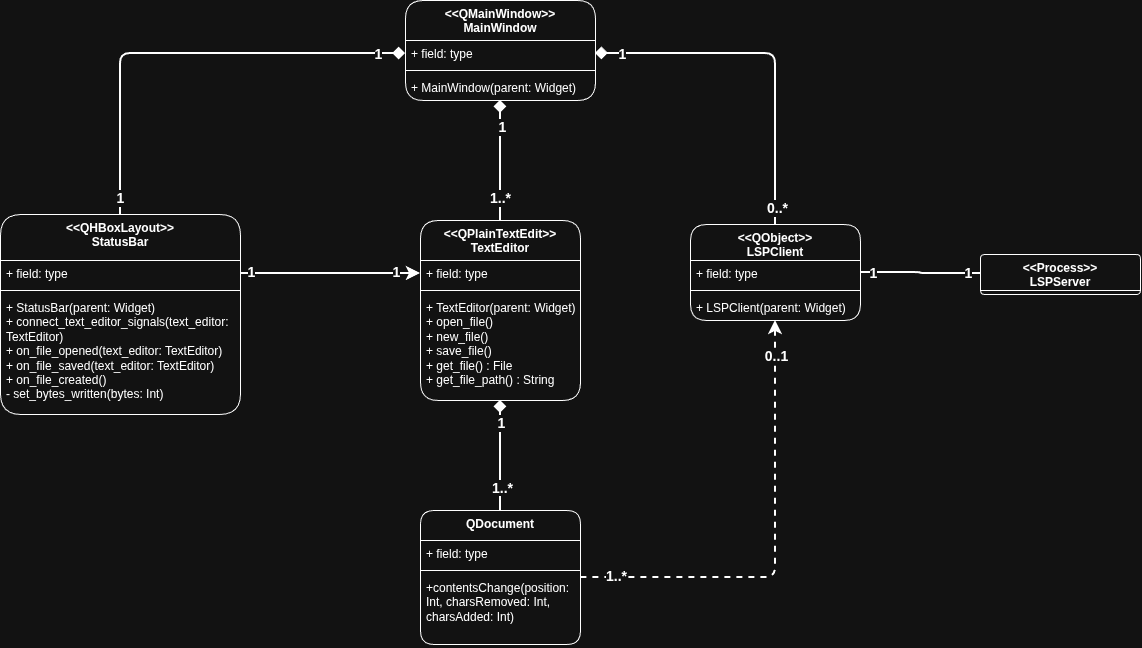

The diagram above was exported from draw.io. Its source (the exported page's mxGraphModel, read from the mxfile embedded in the PNG):
<mxGraphModel dx="1062" dy="942" grid="1" gridSize="10" guides="1" tooltips="1" connect="1" arrows="1" fold="1" page="0" pageScale="1" pageWidth="827" pageHeight="1169" math="0" shadow="0">
  <root>
    <mxCell id="0" />
    <mxCell id="1" parent="0" />
    <mxCell id="z5-lm0IX3rb3A5UVC6qF-33" edge="1" parent="1" source="z5-lm0IX3rb3A5UVC6qF-9" style="edgeStyle=orthogonalEdgeStyle;shape=connector;rounded=1;orthogonalLoop=1;jettySize=auto;html=1;exitX=0.5;exitY=1;exitDx=0;exitDy=0;entryX=0.5;entryY=0;entryDx=0;entryDy=0;strokeColor=default;strokeWidth=2;align=center;verticalAlign=middle;fontFamily=Helvetica;fontSize=11;fontColor=default;labelBackgroundColor=none;endArrow=none;endSize=8;endFill=0;startArrow=diamond;startFill=1;startSize=8;" target="z5-lm0IX3rb3A5UVC6qF-21">
      <mxGeometry relative="1" as="geometry" />
    </mxCell>
    <mxCell id="z5-lm0IX3rb3A5UVC6qF-35" connectable="0" parent="z5-lm0IX3rb3A5UVC6qF-33" style="edgeLabel;html=1;align=center;verticalAlign=middle;resizable=0;points=[];fontFamily=Helvetica;fontSize=14;fontColor=default;labelBackgroundColor=none;fontStyle=1" value="&lt;span style=&quot;background-color: light-dark(#ffffff, var(--ge-dark-color, #121212));&quot;&gt;1..*&lt;/span&gt;" vertex="1">
      <mxGeometry relative="1" x="0.4043" y="1" as="geometry">
        <mxPoint y="10" as="offset" />
      </mxGeometry>
    </mxCell>
    <mxCell id="z5-lm0IX3rb3A5UVC6qF-36" connectable="0" parent="z5-lm0IX3rb3A5UVC6qF-33" style="edgeLabel;html=1;align=center;verticalAlign=middle;resizable=0;points=[];fontFamily=Helvetica;fontSize=14;fontColor=default;fontStyle=1;labelBackgroundColor=default;" value="1" vertex="1">
      <mxGeometry relative="1" x="-0.66" y="1" as="geometry">
        <mxPoint x="-1" y="3" as="offset" />
      </mxGeometry>
    </mxCell>
    <mxCell id="z5-lm0IX3rb3A5UVC6qF-1" parent="1" style="swimlane;fontStyle=1;align=center;verticalAlign=top;childLayout=stackLayout;horizontal=1;startSize=40;horizontalStack=0;resizeParent=1;resizeParentMax=0;resizeLast=0;collapsible=1;marginBottom=0;whiteSpace=wrap;html=1;labelBackgroundColor=none;rounded=1;" value="&lt;div&gt;&amp;lt;&amp;lt;QMainWindow&amp;gt;&amp;gt;&lt;/div&gt;MainWindow" vertex="1">
      <mxGeometry height="100" width="190" x="435" y="10" as="geometry" />
    </mxCell>
    <mxCell id="z5-lm0IX3rb3A5UVC6qF-2" parent="z5-lm0IX3rb3A5UVC6qF-1" style="text;strokeColor=none;fillColor=none;align=left;verticalAlign=top;spacingLeft=4;spacingRight=4;overflow=hidden;rotatable=0;points=[[0,0.5],[1,0.5]];portConstraint=eastwest;whiteSpace=wrap;html=1;labelBackgroundColor=none;rounded=1;" value="+ field: type" vertex="1">
      <mxGeometry height="26" width="190" y="40" as="geometry" />
    </mxCell>
    <mxCell id="z5-lm0IX3rb3A5UVC6qF-3" parent="z5-lm0IX3rb3A5UVC6qF-1" style="line;strokeWidth=1;fillColor=none;align=left;verticalAlign=middle;spacingTop=-1;spacingLeft=3;spacingRight=3;rotatable=0;labelPosition=right;points=[];portConstraint=eastwest;labelBackgroundColor=none;rounded=1;" value="" vertex="1">
      <mxGeometry height="8" width="190" y="66" as="geometry" />
    </mxCell>
    <mxCell id="z5-lm0IX3rb3A5UVC6qF-4" parent="z5-lm0IX3rb3A5UVC6qF-1" style="text;strokeColor=none;fillColor=none;align=left;verticalAlign=top;spacingLeft=4;spacingRight=4;overflow=hidden;rotatable=0;points=[[0,0.5],[1,0.5]];portConstraint=eastwest;whiteSpace=wrap;html=1;labelBackgroundColor=none;rounded=1;" value="+ MainWindow(parent: Widget)" vertex="1">
      <mxGeometry height="26" width="190" y="74" as="geometry" />
    </mxCell>
    <mxCell id="z5-lm0IX3rb3A5UVC6qF-56" edge="1" parent="1" source="z5-lm0IX3rb3A5UVC6qF-5" style="edgeStyle=orthogonalEdgeStyle;shape=connector;rounded=1;orthogonalLoop=1;jettySize=auto;html=1;exitX=0.5;exitY=0;exitDx=0;exitDy=0;entryX=0;entryY=0.5;entryDx=0;entryDy=0;strokeColor=default;strokeWidth=2;align=center;verticalAlign=middle;fontFamily=Helvetica;fontSize=14;fontColor=default;fontStyle=1;labelBackgroundColor=default;resizable=0;startArrow=none;startFill=0;startSize=8;endArrow=diamond;endFill=1;endSize=8;" target="z5-lm0IX3rb3A5UVC6qF-2">
      <mxGeometry relative="1" as="geometry" />
    </mxCell>
    <mxCell id="z5-lm0IX3rb3A5UVC6qF-58" connectable="0" parent="z5-lm0IX3rb3A5UVC6qF-56" style="edgeLabel;html=1;align=center;verticalAlign=middle;resizable=0;points=[];fontFamily=Helvetica;fontSize=14;fontColor=default;fontStyle=1;labelBackgroundColor=default;" value="1" vertex="1">
      <mxGeometry relative="1" x="0.8725" as="geometry">
        <mxPoint as="offset" />
      </mxGeometry>
    </mxCell>
    <mxCell id="z5-lm0IX3rb3A5UVC6qF-59" connectable="0" parent="z5-lm0IX3rb3A5UVC6qF-56" style="edgeLabel;html=1;align=center;verticalAlign=middle;resizable=0;points=[];fontFamily=Helvetica;fontSize=14;fontColor=default;fontStyle=1;labelBackgroundColor=default;" value="1" vertex="1">
      <mxGeometry relative="1" x="-0.9253" y="1" as="geometry">
        <mxPoint as="offset" />
      </mxGeometry>
    </mxCell>
    <mxCell id="z5-lm0IX3rb3A5UVC6qF-5" parent="1" style="swimlane;fontStyle=1;align=center;verticalAlign=top;childLayout=stackLayout;horizontal=1;startSize=46;horizontalStack=0;resizeParent=1;resizeParentMax=0;resizeLast=0;collapsible=1;marginBottom=0;whiteSpace=wrap;html=1;labelBackgroundColor=none;rounded=1;" value="&amp;lt;&amp;lt;QHBoxLayout&amp;gt;&amp;gt;&lt;br&gt;StatusBar" vertex="1">
      <mxGeometry height="200" width="240" x="30" y="224" as="geometry" />
    </mxCell>
    <mxCell id="z5-lm0IX3rb3A5UVC6qF-6" parent="z5-lm0IX3rb3A5UVC6qF-5" style="text;strokeColor=none;fillColor=none;align=left;verticalAlign=top;spacingLeft=4;spacingRight=4;overflow=hidden;rotatable=0;points=[[0,0.5],[1,0.5]];portConstraint=eastwest;whiteSpace=wrap;html=1;labelBackgroundColor=none;rounded=1;" value="+ field: type" vertex="1">
      <mxGeometry height="26" width="240" y="46" as="geometry" />
    </mxCell>
    <mxCell id="z5-lm0IX3rb3A5UVC6qF-7" parent="z5-lm0IX3rb3A5UVC6qF-5" style="line;strokeWidth=1;fillColor=none;align=left;verticalAlign=middle;spacingTop=-1;spacingLeft=3;spacingRight=3;rotatable=0;labelPosition=right;points=[];portConstraint=eastwest;labelBackgroundColor=none;rounded=1;" value="" vertex="1">
      <mxGeometry height="8" width="240" y="72" as="geometry" />
    </mxCell>
    <mxCell id="z5-lm0IX3rb3A5UVC6qF-8" parent="z5-lm0IX3rb3A5UVC6qF-5" style="text;strokeColor=none;fillColor=none;align=left;verticalAlign=top;spacingLeft=4;spacingRight=4;overflow=hidden;rotatable=0;points=[[0,0.5],[1,0.5]];portConstraint=eastwest;whiteSpace=wrap;html=1;labelBackgroundColor=none;rounded=1;fontSize=12;fontFamily=Helvetica;fontStyle=2" value="&lt;div&gt;&lt;span style=&quot;font-style: normal;&quot;&gt;+ StatusBar(parent: Widget)&lt;/span&gt;&lt;/div&gt;&lt;div&gt;&lt;span style=&quot;font-style: normal;&quot;&gt;+ connect_text_editor_signals(text_editor: TextEditor)&lt;/span&gt;&lt;/div&gt;&lt;div&gt;&lt;div style=&quot;font-style: normal;&quot;&gt;+ on_file_opened(text_editor: TextEditor)&lt;/div&gt;&lt;div style=&quot;font-style: normal;&quot;&gt;+ on_file_saved(text_editor: TextEditor)&lt;/div&gt;&lt;div style=&quot;font-style: normal;&quot;&gt;+ on_file_created()&lt;/div&gt;&lt;/div&gt;&lt;div&gt;&lt;span style=&quot;font-style: normal;&quot;&gt;- set_bytes_written(bytes: Int)&lt;/span&gt;&lt;/div&gt;" vertex="1">
      <mxGeometry height="120" width="240" y="80" as="geometry" />
    </mxCell>
    <mxCell id="z5-lm0IX3rb3A5UVC6qF-41" edge="1" parent="1" source="z5-lm0IX3rb3A5UVC6qF-9" style="edgeStyle=orthogonalEdgeStyle;shape=connector;rounded=1;orthogonalLoop=1;jettySize=auto;html=1;exitX=0.5;exitY=0;exitDx=0;exitDy=0;entryX=0.5;entryY=1;entryDx=0;entryDy=0;strokeColor=default;strokeWidth=2;align=center;verticalAlign=middle;fontFamily=Helvetica;fontSize=14;fontColor=default;fontStyle=1;labelBackgroundColor=default;resizable=0;endArrow=diamond;endSize=8;endFill=1;" target="z5-lm0IX3rb3A5UVC6qF-1">
      <mxGeometry relative="1" as="geometry" />
    </mxCell>
    <mxCell id="z5-lm0IX3rb3A5UVC6qF-42" connectable="0" parent="z5-lm0IX3rb3A5UVC6qF-41" style="edgeLabel;html=1;align=center;verticalAlign=middle;resizable=0;points=[];fontFamily=Helvetica;fontSize=14;fontColor=default;fontStyle=1;labelBackgroundColor=default;" value="1" vertex="1">
      <mxGeometry relative="1" x="0.5714" y="-1" as="geometry">
        <mxPoint as="offset" />
      </mxGeometry>
    </mxCell>
    <mxCell id="z5-lm0IX3rb3A5UVC6qF-43" connectable="0" parent="z5-lm0IX3rb3A5UVC6qF-41" style="edgeLabel;html=1;align=center;verticalAlign=middle;resizable=0;points=[];fontFamily=Helvetica;fontSize=14;fontColor=default;fontStyle=1;labelBackgroundColor=default;" value="1..*" vertex="1">
      <mxGeometry relative="1" x="-0.619" y="1" as="geometry">
        <mxPoint as="offset" />
      </mxGeometry>
    </mxCell>
    <mxCell id="z5-lm0IX3rb3A5UVC6qF-9" parent="1" style="swimlane;fontStyle=1;align=center;verticalAlign=top;childLayout=stackLayout;horizontal=1;startSize=40;horizontalStack=0;resizeParent=1;resizeParentMax=0;resizeLast=0;collapsible=1;marginBottom=0;whiteSpace=wrap;html=1;labelBackgroundColor=none;rounded=1;" value="&lt;div&gt;&amp;lt;&amp;lt;QPlainTextEdit&amp;gt;&amp;gt;&lt;/div&gt;TextEditor" vertex="1">
      <mxGeometry height="180" width="160" x="450" y="230" as="geometry" />
    </mxCell>
    <mxCell id="z5-lm0IX3rb3A5UVC6qF-10" parent="z5-lm0IX3rb3A5UVC6qF-9" style="text;strokeColor=none;fillColor=none;align=left;verticalAlign=top;spacingLeft=4;spacingRight=4;overflow=hidden;rotatable=0;points=[[0,0.5],[1,0.5]];portConstraint=eastwest;whiteSpace=wrap;html=1;labelBackgroundColor=none;rounded=1;" value="+ field: type" vertex="1">
      <mxGeometry height="26" width="160" y="40" as="geometry" />
    </mxCell>
    <mxCell id="z5-lm0IX3rb3A5UVC6qF-11" parent="z5-lm0IX3rb3A5UVC6qF-9" style="line;strokeWidth=1;fillColor=none;align=left;verticalAlign=middle;spacingTop=-1;spacingLeft=3;spacingRight=3;rotatable=0;labelPosition=right;points=[];portConstraint=eastwest;labelBackgroundColor=none;rounded=1;" value="" vertex="1">
      <mxGeometry height="8" width="160" y="66" as="geometry" />
    </mxCell>
    <mxCell id="z5-lm0IX3rb3A5UVC6qF-12" parent="z5-lm0IX3rb3A5UVC6qF-9" style="text;strokeColor=none;fillColor=none;align=left;verticalAlign=top;spacingLeft=4;spacingRight=4;overflow=hidden;rotatable=0;points=[[0,0.5],[1,0.5]];portConstraint=eastwest;whiteSpace=wrap;html=1;labelBackgroundColor=none;rounded=1;" value="+ TextEditor(parent: Widget)&lt;div&gt;+ open_file()&lt;/div&gt;&lt;div&gt;+ new_file()&lt;/div&gt;&lt;div&gt;+ save_file()&lt;/div&gt;&lt;div&gt;+ get_file() : File&lt;/div&gt;&lt;div&gt;+ get_file_path() : String&lt;/div&gt;" vertex="1">
      <mxGeometry height="106" width="160" y="74" as="geometry" />
    </mxCell>
    <mxCell id="z5-lm0IX3rb3A5UVC6qF-32" edge="1" parent="1" source="z5-lm0IX3rb3A5UVC6qF-13" style="edgeStyle=orthogonalEdgeStyle;shape=connector;rounded=1;orthogonalLoop=1;jettySize=auto;html=1;exitX=0.5;exitY=1;exitDx=0;exitDy=0;entryX=1;entryY=0.5;entryDx=0;entryDy=0;strokeColor=default;strokeWidth=2;align=center;verticalAlign=middle;fontFamily=Helvetica;fontSize=11;fontColor=default;labelBackgroundColor=none;endArrow=none;endSize=8;dashed=1;startArrow=classic;startFill=1;endFill=0;startSize=8;" target="z5-lm0IX3rb3A5UVC6qF-21">
      <mxGeometry relative="1" as="geometry" />
    </mxCell>
    <mxCell id="z5-lm0IX3rb3A5UVC6qF-39" connectable="0" parent="z5-lm0IX3rb3A5UVC6qF-32" style="edgeLabel;html=1;align=center;verticalAlign=middle;resizable=0;points=[];fontFamily=Helvetica;fontSize=14;fontColor=default;fontStyle=1;labelBackgroundColor=default;" value="0..1" vertex="1">
      <mxGeometry relative="1" x="-0.884" as="geometry">
        <mxPoint y="9" as="offset" />
      </mxGeometry>
    </mxCell>
    <mxCell id="z5-lm0IX3rb3A5UVC6qF-40" connectable="0" parent="z5-lm0IX3rb3A5UVC6qF-32" style="edgeLabel;html=1;align=center;verticalAlign=middle;resizable=0;points=[];fontFamily=Helvetica;fontSize=14;fontColor=default;fontStyle=1;labelBackgroundColor=default;" value="1..*" vertex="1">
      <mxGeometry relative="1" x="0.884" y="-2" as="geometry">
        <mxPoint x="9" as="offset" />
      </mxGeometry>
    </mxCell>
    <mxCell id="z5-lm0IX3rb3A5UVC6qF-44" edge="1" parent="1" source="z5-lm0IX3rb3A5UVC6qF-13" style="edgeStyle=orthogonalEdgeStyle;shape=connector;rounded=1;orthogonalLoop=1;jettySize=auto;html=1;exitX=0.5;exitY=0;exitDx=0;exitDy=0;entryX=1;entryY=0.5;entryDx=0;entryDy=0;strokeColor=default;strokeWidth=2;align=center;verticalAlign=middle;fontFamily=Helvetica;fontSize=14;fontColor=default;fontStyle=1;labelBackgroundColor=default;resizable=0;endArrow=diamond;endSize=8;endFill=1;" target="z5-lm0IX3rb3A5UVC6qF-2">
      <mxGeometry relative="1" as="geometry" />
    </mxCell>
    <mxCell id="z5-lm0IX3rb3A5UVC6qF-45" connectable="0" parent="z5-lm0IX3rb3A5UVC6qF-44" style="edgeLabel;html=1;align=center;verticalAlign=middle;resizable=0;points=[];fontFamily=Helvetica;fontSize=14;fontColor=default;fontStyle=1;labelBackgroundColor=default;" value="1" vertex="1">
      <mxGeometry relative="1" x="0.8523" as="geometry">
        <mxPoint as="offset" />
      </mxGeometry>
    </mxCell>
    <mxCell id="z5-lm0IX3rb3A5UVC6qF-46" connectable="0" parent="z5-lm0IX3rb3A5UVC6qF-44" style="edgeLabel;html=1;align=center;verticalAlign=middle;resizable=0;points=[];fontFamily=Helvetica;fontSize=14;fontColor=default;fontStyle=1;labelBackgroundColor=default;" value="0..*" vertex="1">
      <mxGeometry relative="1" x="-0.9015" y="-1" as="geometry">
        <mxPoint as="offset" />
      </mxGeometry>
    </mxCell>
    <mxCell id="z5-lm0IX3rb3A5UVC6qF-52" edge="1" parent="1" source="z5-lm0IX3rb3A5UVC6qF-13" style="edgeStyle=orthogonalEdgeStyle;shape=connector;rounded=1;orthogonalLoop=1;jettySize=auto;html=1;exitX=1;exitY=0.5;exitDx=0;exitDy=0;entryX=0;entryY=0.5;entryDx=0;entryDy=0;strokeColor=default;strokeWidth=2;align=center;verticalAlign=middle;fontFamily=Helvetica;fontSize=11;fontColor=default;labelBackgroundColor=none;startArrow=none;startFill=0;startSize=8;endArrow=none;endFill=0;endSize=8;">
      <mxGeometry relative="1" as="geometry">
        <mxPoint x="1010" y="283" as="targetPoint" />
      </mxGeometry>
    </mxCell>
    <mxCell id="z5-lm0IX3rb3A5UVC6qF-54" connectable="0" parent="z5-lm0IX3rb3A5UVC6qF-52" style="edgeLabel;html=1;align=center;verticalAlign=middle;resizable=0;points=[];fontFamily=Helvetica;fontSize=14;fontColor=default;fontStyle=1;labelBackgroundColor=default;" value="1" vertex="1">
      <mxGeometry relative="1" x="0.7863" y="1" as="geometry">
        <mxPoint as="offset" />
      </mxGeometry>
    </mxCell>
    <mxCell id="z5-lm0IX3rb3A5UVC6qF-55" connectable="0" parent="z5-lm0IX3rb3A5UVC6qF-52" style="edgeLabel;html=1;align=center;verticalAlign=middle;resizable=0;points=[];fontFamily=Helvetica;fontSize=14;fontColor=default;fontStyle=1;labelBackgroundColor=default;" value="1" vertex="1">
      <mxGeometry relative="1" x="-0.8015" as="geometry">
        <mxPoint as="offset" />
      </mxGeometry>
    </mxCell>
    <mxCell id="z5-lm0IX3rb3A5UVC6qF-13" parent="1" style="swimlane;fontStyle=1;align=center;verticalAlign=top;childLayout=stackLayout;horizontal=1;startSize=36;horizontalStack=0;resizeParent=1;resizeParentMax=0;resizeLast=0;collapsible=1;marginBottom=0;whiteSpace=wrap;html=1;labelBackgroundColor=none;rounded=1;" value="&lt;div&gt;&amp;lt;&amp;lt;QObject&amp;gt;&amp;gt;&lt;/div&gt;LSPClient" vertex="1">
      <mxGeometry height="96" width="170" x="720" y="234" as="geometry" />
    </mxCell>
    <mxCell id="z5-lm0IX3rb3A5UVC6qF-14" parent="z5-lm0IX3rb3A5UVC6qF-13" style="text;strokeColor=none;fillColor=none;align=left;verticalAlign=top;spacingLeft=4;spacingRight=4;overflow=hidden;rotatable=0;points=[[0,0.5],[1,0.5]];portConstraint=eastwest;whiteSpace=wrap;html=1;labelBackgroundColor=none;rounded=1;" value="+ field: type" vertex="1">
      <mxGeometry height="26" width="170" y="36" as="geometry" />
    </mxCell>
    <mxCell id="z5-lm0IX3rb3A5UVC6qF-15" parent="z5-lm0IX3rb3A5UVC6qF-13" style="line;strokeWidth=1;fillColor=none;align=left;verticalAlign=middle;spacingTop=-1;spacingLeft=3;spacingRight=3;rotatable=0;labelPosition=right;points=[];portConstraint=eastwest;labelBackgroundColor=none;rounded=1;" value="" vertex="1">
      <mxGeometry height="8" width="170" y="62" as="geometry" />
    </mxCell>
    <mxCell id="z5-lm0IX3rb3A5UVC6qF-16" parent="z5-lm0IX3rb3A5UVC6qF-13" style="text;strokeColor=none;fillColor=none;align=left;verticalAlign=top;spacingLeft=4;spacingRight=4;overflow=hidden;rotatable=0;points=[[0,0.5],[1,0.5]];portConstraint=eastwest;whiteSpace=wrap;html=1;labelBackgroundColor=none;rounded=1;" value="+ LSPClient(parent: Widget)" vertex="1">
      <mxGeometry height="26" width="170" y="70" as="geometry" />
    </mxCell>
    <mxCell id="z5-lm0IX3rb3A5UVC6qF-21" parent="1" style="swimlane;fontStyle=1;align=center;verticalAlign=top;childLayout=stackLayout;horizontal=1;startSize=30;horizontalStack=0;resizeParent=1;resizeParentMax=0;resizeLast=0;collapsible=1;marginBottom=0;whiteSpace=wrap;html=1;labelBackgroundColor=none;rounded=1;" value="&lt;div&gt;QDocument&lt;/div&gt;" vertex="1">
      <mxGeometry height="134" width="160" x="450" y="520" as="geometry" />
    </mxCell>
    <mxCell id="z5-lm0IX3rb3A5UVC6qF-22" parent="z5-lm0IX3rb3A5UVC6qF-21" style="text;strokeColor=none;fillColor=none;align=left;verticalAlign=top;spacingLeft=4;spacingRight=4;overflow=hidden;rotatable=0;points=[[0,0.5],[1,0.5]];portConstraint=eastwest;whiteSpace=wrap;html=1;labelBackgroundColor=none;rounded=1;" value="+ field: type" vertex="1">
      <mxGeometry height="26" width="160" y="30" as="geometry" />
    </mxCell>
    <mxCell id="z5-lm0IX3rb3A5UVC6qF-23" parent="z5-lm0IX3rb3A5UVC6qF-21" style="line;strokeWidth=1;fillColor=none;align=left;verticalAlign=middle;spacingTop=-1;spacingLeft=3;spacingRight=3;rotatable=0;labelPosition=right;points=[];portConstraint=eastwest;labelBackgroundColor=none;rounded=1;" value="" vertex="1">
      <mxGeometry height="8" width="160" y="56" as="geometry" />
    </mxCell>
    <mxCell id="z5-lm0IX3rb3A5UVC6qF-24" parent="z5-lm0IX3rb3A5UVC6qF-21" style="text;strokeColor=none;fillColor=none;align=left;verticalAlign=top;spacingLeft=4;spacingRight=4;overflow=hidden;rotatable=0;points=[[0,0.5],[1,0.5]];portConstraint=eastwest;whiteSpace=wrap;html=1;labelBackgroundColor=none;rounded=1;" value="+contentsChange(position: Int, charsRemoved: Int, charsAdded: Int)" vertex="1">
      <mxGeometry height="70" width="160" y="64" as="geometry" />
    </mxCell>
    <mxCell id="z5-lm0IX3rb3A5UVC6qF-47" parent="1" style="swimlane;fontStyle=1;align=center;verticalAlign=top;childLayout=stackLayout;horizontal=1;startSize=36;horizontalStack=0;resizeParent=1;resizeParentMax=0;resizeLast=0;collapsible=1;marginBottom=0;whiteSpace=wrap;html=1;labelBackgroundColor=none;rounded=1;strokeColor=default;" value="&lt;div&gt;&amp;lt;&amp;lt;Process&amp;gt;&amp;gt;&lt;/div&gt;&lt;div&gt;LSPServer&lt;/div&gt;" vertex="1">
      <mxGeometry height="40" width="160" x="1010" y="264" as="geometry" />
    </mxCell>
    <mxCell id="z5-lm0IX3rb3A5UVC6qF-57" edge="1" parent="1" source="z5-lm0IX3rb3A5UVC6qF-6" style="edgeStyle=orthogonalEdgeStyle;shape=connector;rounded=1;orthogonalLoop=1;jettySize=auto;html=1;exitX=1;exitY=0.5;exitDx=0;exitDy=0;entryX=0;entryY=0.5;entryDx=0;entryDy=0;strokeColor=default;strokeWidth=2;align=center;verticalAlign=middle;fontFamily=Helvetica;fontSize=14;fontColor=default;fontStyle=1;labelBackgroundColor=default;resizable=0;startArrow=none;startFill=0;startSize=8;endArrow=classic;endFill=1;endSize=8;" target="z5-lm0IX3rb3A5UVC6qF-10">
      <mxGeometry relative="1" as="geometry" />
    </mxCell>
    <mxCell id="z5-lm0IX3rb3A5UVC6qF-60" connectable="0" parent="z5-lm0IX3rb3A5UVC6qF-57" style="edgeLabel;html=1;align=center;verticalAlign=middle;resizable=0;points=[];fontFamily=Helvetica;fontSize=14;fontColor=default;fontStyle=1;labelBackgroundColor=default;" value="1" vertex="1">
      <mxGeometry relative="1" x="-0.887" y="2" as="geometry">
        <mxPoint as="offset" />
      </mxGeometry>
    </mxCell>
    <mxCell id="z5-lm0IX3rb3A5UVC6qF-61" connectable="0" parent="z5-lm0IX3rb3A5UVC6qF-57" style="edgeLabel;html=1;align=center;verticalAlign=middle;resizable=0;points=[];fontFamily=Helvetica;fontSize=14;fontColor=default;fontStyle=1;labelBackgroundColor=default;" value="1" vertex="1">
      <mxGeometry relative="1" x="0.7913" y="2" as="geometry">
        <mxPoint x="-6" as="offset" />
      </mxGeometry>
    </mxCell>
  </root>
</mxGraphModel>